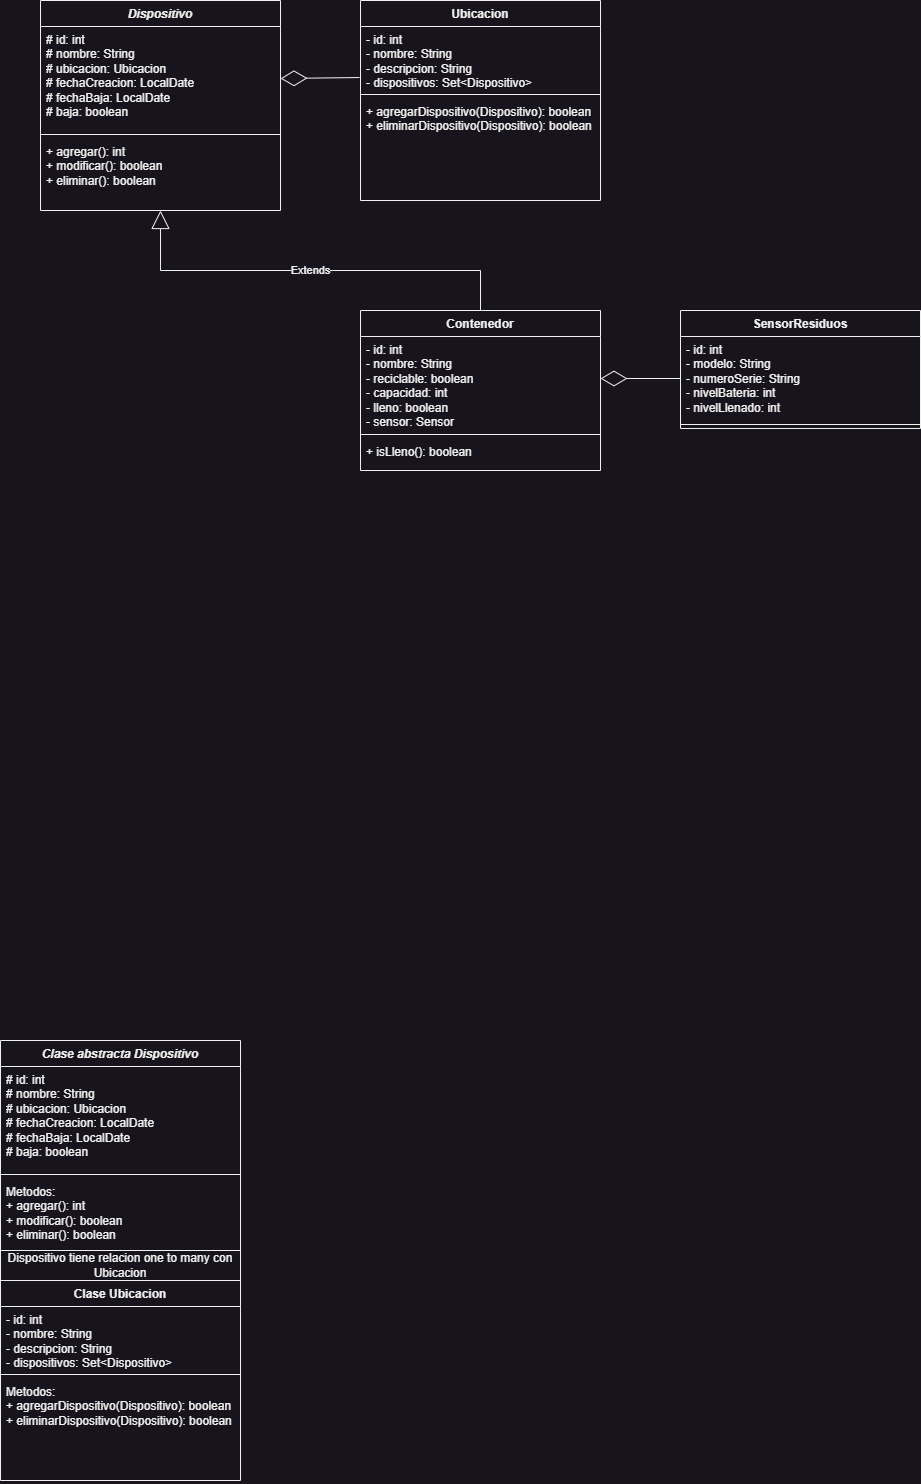

The diagram above was exported from draw.io. Its source (the exported page's mxGraphModel, read from the mxfile embedded in the PNG):
<mxGraphModel dx="2868" dy="1672" grid="1" gridSize="10" guides="1" tooltips="1" connect="1" arrows="1" fold="1" page="1" pageScale="1" pageWidth="1700" pageHeight="1100" background="none" math="0" shadow="0">
  <root>
    <mxCell id="0" />
    <mxCell id="1" parent="0" />
    <mxCell id="F8O841RziVCeOHIme4oO-1" value="Ubicacion" style="swimlane;fontStyle=1;align=center;verticalAlign=top;childLayout=stackLayout;horizontal=1;startSize=26;horizontalStack=0;resizeParent=1;resizeParentMax=0;resizeLast=0;collapsible=1;marginBottom=0;whiteSpace=wrap;html=1;" parent="1" vertex="1">
      <mxGeometry x="680" y="120" width="240" height="200" as="geometry">
        <mxRectangle x="480" y="400" width="80" height="30" as="alternateBounds" />
      </mxGeometry>
    </mxCell>
    <mxCell id="F8O841RziVCeOHIme4oO-2" value="- id: int&lt;br&gt;- nombre: String&lt;br&gt;- descripcion: String&lt;br&gt;- dispositivos: Set&amp;lt;Dispositivo&amp;gt;" style="text;strokeColor=none;fillColor=none;align=left;verticalAlign=top;spacingLeft=4;spacingRight=4;overflow=hidden;rotatable=0;points=[[0,0.5],[1,0.5]];portConstraint=eastwest;whiteSpace=wrap;html=1;" parent="F8O841RziVCeOHIme4oO-1" vertex="1">
      <mxGeometry y="26" width="240" height="64" as="geometry" />
    </mxCell>
    <mxCell id="F8O841RziVCeOHIme4oO-3" value="" style="line;strokeWidth=1;fillColor=none;align=left;verticalAlign=middle;spacingTop=-1;spacingLeft=3;spacingRight=3;rotatable=0;labelPosition=right;points=[];portConstraint=eastwest;strokeColor=inherit;" parent="F8O841RziVCeOHIme4oO-1" vertex="1">
      <mxGeometry y="90" width="240" height="8" as="geometry" />
    </mxCell>
    <mxCell id="F8O841RziVCeOHIme4oO-4" value="+ agregarDispositivo(Dispositivo): boolean&lt;br&gt;+ eliminarDispositivo(Dispositivo): boolean" style="text;strokeColor=none;fillColor=none;align=left;verticalAlign=top;spacingLeft=4;spacingRight=4;overflow=hidden;rotatable=0;points=[[0,0.5],[1,0.5]];portConstraint=eastwest;whiteSpace=wrap;html=1;" parent="F8O841RziVCeOHIme4oO-1" vertex="1">
      <mxGeometry y="98" width="240" height="102" as="geometry" />
    </mxCell>
    <mxCell id="F8O841RziVCeOHIme4oO-5" value="&lt;i&gt;Dispositivo&lt;/i&gt;" style="swimlane;fontStyle=1;align=center;verticalAlign=top;childLayout=stackLayout;horizontal=1;startSize=26;horizontalStack=0;resizeParent=1;resizeParentMax=0;resizeLast=0;collapsible=1;marginBottom=0;whiteSpace=wrap;html=1;" parent="1" vertex="1">
      <mxGeometry x="360" y="120" width="240" height="210" as="geometry">
        <mxRectangle x="480" y="400" width="80" height="30" as="alternateBounds" />
      </mxGeometry>
    </mxCell>
    <mxCell id="F8O841RziVCeOHIme4oO-6" value="# id: int&lt;br&gt;# nombre: String&lt;br&gt;# ubicacion: Ubicacion&lt;br&gt;# fechaCreacion: LocalDate&lt;br&gt;# fechaBaja: LocalDate&lt;br&gt;# baja: boolean" style="text;strokeColor=none;fillColor=none;align=left;verticalAlign=top;spacingLeft=4;spacingRight=4;overflow=hidden;rotatable=0;points=[[0,0.5],[1,0.5]];portConstraint=eastwest;whiteSpace=wrap;html=1;" parent="F8O841RziVCeOHIme4oO-5" vertex="1">
      <mxGeometry y="26" width="240" height="104" as="geometry" />
    </mxCell>
    <mxCell id="F8O841RziVCeOHIme4oO-7" value="" style="line;strokeWidth=1;fillColor=none;align=left;verticalAlign=middle;spacingTop=-1;spacingLeft=3;spacingRight=3;rotatable=0;labelPosition=right;points=[];portConstraint=eastwest;strokeColor=inherit;" parent="F8O841RziVCeOHIme4oO-5" vertex="1">
      <mxGeometry y="130" width="240" height="8" as="geometry" />
    </mxCell>
    <mxCell id="F8O841RziVCeOHIme4oO-8" value="+ agregar(): int&lt;br&gt;+ modificar(): boolean&lt;br&gt;+ eliminar(): boolean" style="text;strokeColor=none;fillColor=none;align=left;verticalAlign=top;spacingLeft=4;spacingRight=4;overflow=hidden;rotatable=0;points=[[0,0.5],[1,0.5]];portConstraint=eastwest;whiteSpace=wrap;html=1;" parent="F8O841RziVCeOHIme4oO-5" vertex="1">
      <mxGeometry y="138" width="240" height="72" as="geometry" />
    </mxCell>
    <mxCell id="Y4ut_rwbPkT-3MlVgnc4-1" value="Contenedor" style="swimlane;fontStyle=1;align=center;verticalAlign=top;childLayout=stackLayout;horizontal=1;startSize=26;horizontalStack=0;resizeParent=1;resizeParentMax=0;resizeLast=0;collapsible=1;marginBottom=0;whiteSpace=wrap;html=1;" parent="1" vertex="1">
      <mxGeometry x="680" y="430" width="240" height="160" as="geometry">
        <mxRectangle x="480" y="400" width="80" height="30" as="alternateBounds" />
      </mxGeometry>
    </mxCell>
    <mxCell id="Y4ut_rwbPkT-3MlVgnc4-2" value="- id: int&lt;br&gt;- nombre: String&lt;br&gt;- reciclable: boolean&lt;br&gt;- capacidad: int&lt;br&gt;- lleno: boolean&lt;br&gt;- sensor: Sensor" style="text;strokeColor=none;fillColor=none;align=left;verticalAlign=top;spacingLeft=4;spacingRight=4;overflow=hidden;rotatable=0;points=[[0,0.5],[1,0.5]];portConstraint=eastwest;whiteSpace=wrap;html=1;" parent="Y4ut_rwbPkT-3MlVgnc4-1" vertex="1">
      <mxGeometry y="26" width="240" height="94" as="geometry" />
    </mxCell>
    <mxCell id="Y4ut_rwbPkT-3MlVgnc4-3" value="" style="line;strokeWidth=1;fillColor=none;align=left;verticalAlign=middle;spacingTop=-1;spacingLeft=3;spacingRight=3;rotatable=0;labelPosition=right;points=[];portConstraint=eastwest;strokeColor=inherit;" parent="Y4ut_rwbPkT-3MlVgnc4-1" vertex="1">
      <mxGeometry y="120" width="240" height="8" as="geometry" />
    </mxCell>
    <mxCell id="Y4ut_rwbPkT-3MlVgnc4-4" value="+ isLleno(): boolean" style="text;strokeColor=none;fillColor=none;align=left;verticalAlign=top;spacingLeft=4;spacingRight=4;overflow=hidden;rotatable=0;points=[[0,0.5],[1,0.5]];portConstraint=eastwest;whiteSpace=wrap;html=1;" parent="Y4ut_rwbPkT-3MlVgnc4-1" vertex="1">
      <mxGeometry y="128" width="240" height="32" as="geometry" />
    </mxCell>
    <mxCell id="Y4ut_rwbPkT-3MlVgnc4-6" value="Extends" style="endArrow=block;endSize=16;endFill=0;html=1;rounded=0;exitX=0.5;exitY=0;exitDx=0;exitDy=0;entryX=0.5;entryY=1;entryDx=0;entryDy=0;entryPerimeter=0;" parent="1" source="Y4ut_rwbPkT-3MlVgnc4-1" target="F8O841RziVCeOHIme4oO-8" edge="1">
      <mxGeometry width="160" relative="1" as="geometry">
        <mxPoint x="800" y="440" as="sourcePoint" />
        <mxPoint x="520" y="310" as="targetPoint" />
        <Array as="points">
          <mxPoint x="800" y="390" />
          <mxPoint x="480" y="390" />
        </Array>
      </mxGeometry>
    </mxCell>
    <mxCell id="Y4ut_rwbPkT-3MlVgnc4-9" value="" style="endArrow=diamondThin;endFill=0;endSize=24;html=1;rounded=0;entryX=1;entryY=0.5;entryDx=0;entryDy=0;exitX=-0.004;exitY=0.797;exitDx=0;exitDy=0;exitPerimeter=0;" parent="1" source="F8O841RziVCeOHIme4oO-2" target="F8O841RziVCeOHIme4oO-6" edge="1">
      <mxGeometry width="160" relative="1" as="geometry">
        <mxPoint x="680" y="220" as="sourcePoint" />
        <mxPoint x="860" y="390" as="targetPoint" />
      </mxGeometry>
    </mxCell>
    <mxCell id="Y4ut_rwbPkT-3MlVgnc4-11" value="SensorResiduos" style="swimlane;fontStyle=1;align=center;verticalAlign=top;childLayout=stackLayout;horizontal=1;startSize=26;horizontalStack=0;resizeParent=1;resizeParentMax=0;resizeLast=0;collapsible=1;marginBottom=0;whiteSpace=wrap;html=1;" parent="1" vertex="1">
      <mxGeometry x="1000" y="430" width="240" height="118" as="geometry">
        <mxRectangle x="480" y="400" width="80" height="30" as="alternateBounds" />
      </mxGeometry>
    </mxCell>
    <mxCell id="Y4ut_rwbPkT-3MlVgnc4-12" value="- id: int&lt;br&gt;- modelo: String&lt;br&gt;- numeroSerie: String&lt;br&gt;- nivelBateria: int&lt;br&gt;- nivelLlenado: int" style="text;strokeColor=none;fillColor=none;align=left;verticalAlign=top;spacingLeft=4;spacingRight=4;overflow=hidden;rotatable=0;points=[[0,0.5],[1,0.5]];portConstraint=eastwest;whiteSpace=wrap;html=1;" parent="Y4ut_rwbPkT-3MlVgnc4-11" vertex="1">
      <mxGeometry y="26" width="240" height="84" as="geometry" />
    </mxCell>
    <mxCell id="Y4ut_rwbPkT-3MlVgnc4-13" value="" style="line;strokeWidth=1;fillColor=none;align=left;verticalAlign=middle;spacingTop=-1;spacingLeft=3;spacingRight=3;rotatable=0;labelPosition=right;points=[];portConstraint=eastwest;strokeColor=inherit;" parent="Y4ut_rwbPkT-3MlVgnc4-11" vertex="1">
      <mxGeometry y="110" width="240" height="8" as="geometry" />
    </mxCell>
    <mxCell id="Y4ut_rwbPkT-3MlVgnc4-15" value="" style="endArrow=diamondThin;endFill=0;endSize=24;html=1;rounded=0;exitX=0;exitY=0.5;exitDx=0;exitDy=0;" parent="1" source="Y4ut_rwbPkT-3MlVgnc4-12" edge="1">
      <mxGeometry width="160" relative="1" as="geometry">
        <mxPoint x="940" y="570" as="sourcePoint" />
        <mxPoint x="920" y="498" as="targetPoint" />
      </mxGeometry>
    </mxCell>
    <mxCell id="KsEbBwKyqNQBTqI_CmuY-1" value="Clase Ubicacion" style="swimlane;fontStyle=1;align=center;verticalAlign=top;childLayout=stackLayout;horizontal=1;startSize=26;horizontalStack=0;resizeParent=1;resizeParentMax=0;resizeLast=0;collapsible=1;marginBottom=0;whiteSpace=wrap;html=1;" vertex="1" parent="1">
      <mxGeometry x="320" y="1400" width="240" height="200" as="geometry">
        <mxRectangle x="480" y="400" width="80" height="30" as="alternateBounds" />
      </mxGeometry>
    </mxCell>
    <mxCell id="KsEbBwKyqNQBTqI_CmuY-2" value="- id: int&lt;br&gt;- nombre: String&lt;br&gt;- descripcion: String&lt;br&gt;- dispositivos: Set&amp;lt;Dispositivo&amp;gt;" style="text;strokeColor=none;fillColor=none;align=left;verticalAlign=top;spacingLeft=4;spacingRight=4;overflow=hidden;rotatable=0;points=[[0,0.5],[1,0.5]];portConstraint=eastwest;whiteSpace=wrap;html=1;" vertex="1" parent="KsEbBwKyqNQBTqI_CmuY-1">
      <mxGeometry y="26" width="240" height="64" as="geometry" />
    </mxCell>
    <mxCell id="KsEbBwKyqNQBTqI_CmuY-3" value="" style="line;strokeWidth=1;fillColor=none;align=left;verticalAlign=middle;spacingTop=-1;spacingLeft=3;spacingRight=3;rotatable=0;labelPosition=right;points=[];portConstraint=eastwest;strokeColor=inherit;" vertex="1" parent="KsEbBwKyqNQBTqI_CmuY-1">
      <mxGeometry y="90" width="240" height="8" as="geometry" />
    </mxCell>
    <mxCell id="KsEbBwKyqNQBTqI_CmuY-4" value="Metodos:&lt;br&gt;+ agregarDispositivo(Dispositivo): boolean&lt;br&gt;+ eliminarDispositivo(Dispositivo): boolean" style="text;strokeColor=none;fillColor=none;align=left;verticalAlign=top;spacingLeft=4;spacingRight=4;overflow=hidden;rotatable=0;points=[[0,0.5],[1,0.5]];portConstraint=eastwest;whiteSpace=wrap;html=1;" vertex="1" parent="KsEbBwKyqNQBTqI_CmuY-1">
      <mxGeometry y="98" width="240" height="102" as="geometry" />
    </mxCell>
    <mxCell id="KsEbBwKyqNQBTqI_CmuY-5" value="&lt;i&gt;Clase abstracta Dispositivo&lt;/i&gt;" style="swimlane;fontStyle=1;align=center;verticalAlign=top;childLayout=stackLayout;horizontal=1;startSize=26;horizontalStack=0;resizeParent=1;resizeParentMax=0;resizeLast=0;collapsible=1;marginBottom=0;whiteSpace=wrap;html=1;" vertex="1" parent="1">
      <mxGeometry x="320" y="1160" width="240" height="210" as="geometry">
        <mxRectangle x="480" y="400" width="80" height="30" as="alternateBounds" />
      </mxGeometry>
    </mxCell>
    <mxCell id="KsEbBwKyqNQBTqI_CmuY-6" value="# id: int&lt;br&gt;# nombre: String&lt;br&gt;# ubicacion: Ubicacion&lt;br&gt;# fechaCreacion: LocalDate&lt;br&gt;# fechaBaja: LocalDate&lt;br&gt;# baja: boolean" style="text;strokeColor=none;fillColor=none;align=left;verticalAlign=top;spacingLeft=4;spacingRight=4;overflow=hidden;rotatable=0;points=[[0,0.5],[1,0.5]];portConstraint=eastwest;whiteSpace=wrap;html=1;" vertex="1" parent="KsEbBwKyqNQBTqI_CmuY-5">
      <mxGeometry y="26" width="240" height="104" as="geometry" />
    </mxCell>
    <mxCell id="KsEbBwKyqNQBTqI_CmuY-7" value="" style="line;strokeWidth=1;fillColor=none;align=left;verticalAlign=middle;spacingTop=-1;spacingLeft=3;spacingRight=3;rotatable=0;labelPosition=right;points=[];portConstraint=eastwest;strokeColor=inherit;" vertex="1" parent="KsEbBwKyqNQBTqI_CmuY-5">
      <mxGeometry y="130" width="240" height="8" as="geometry" />
    </mxCell>
    <mxCell id="KsEbBwKyqNQBTqI_CmuY-8" value="Metodos:&lt;br&gt;+ agregar(): int&lt;br&gt;+ modificar(): boolean&lt;br&gt;+ eliminar(): boolean" style="text;strokeColor=none;fillColor=none;align=left;verticalAlign=top;spacingLeft=4;spacingRight=4;overflow=hidden;rotatable=0;points=[[0,0.5],[1,0.5]];portConstraint=eastwest;whiteSpace=wrap;html=1;" vertex="1" parent="KsEbBwKyqNQBTqI_CmuY-5">
      <mxGeometry y="138" width="240" height="72" as="geometry" />
    </mxCell>
    <mxCell id="KsEbBwKyqNQBTqI_CmuY-10" value="Dispositivo tiene relacion one to many con Ubicacion" style="html=1;whiteSpace=wrap;" vertex="1" parent="1">
      <mxGeometry x="320" y="1370" width="240" height="30" as="geometry" />
    </mxCell>
  </root>
</mxGraphModel>